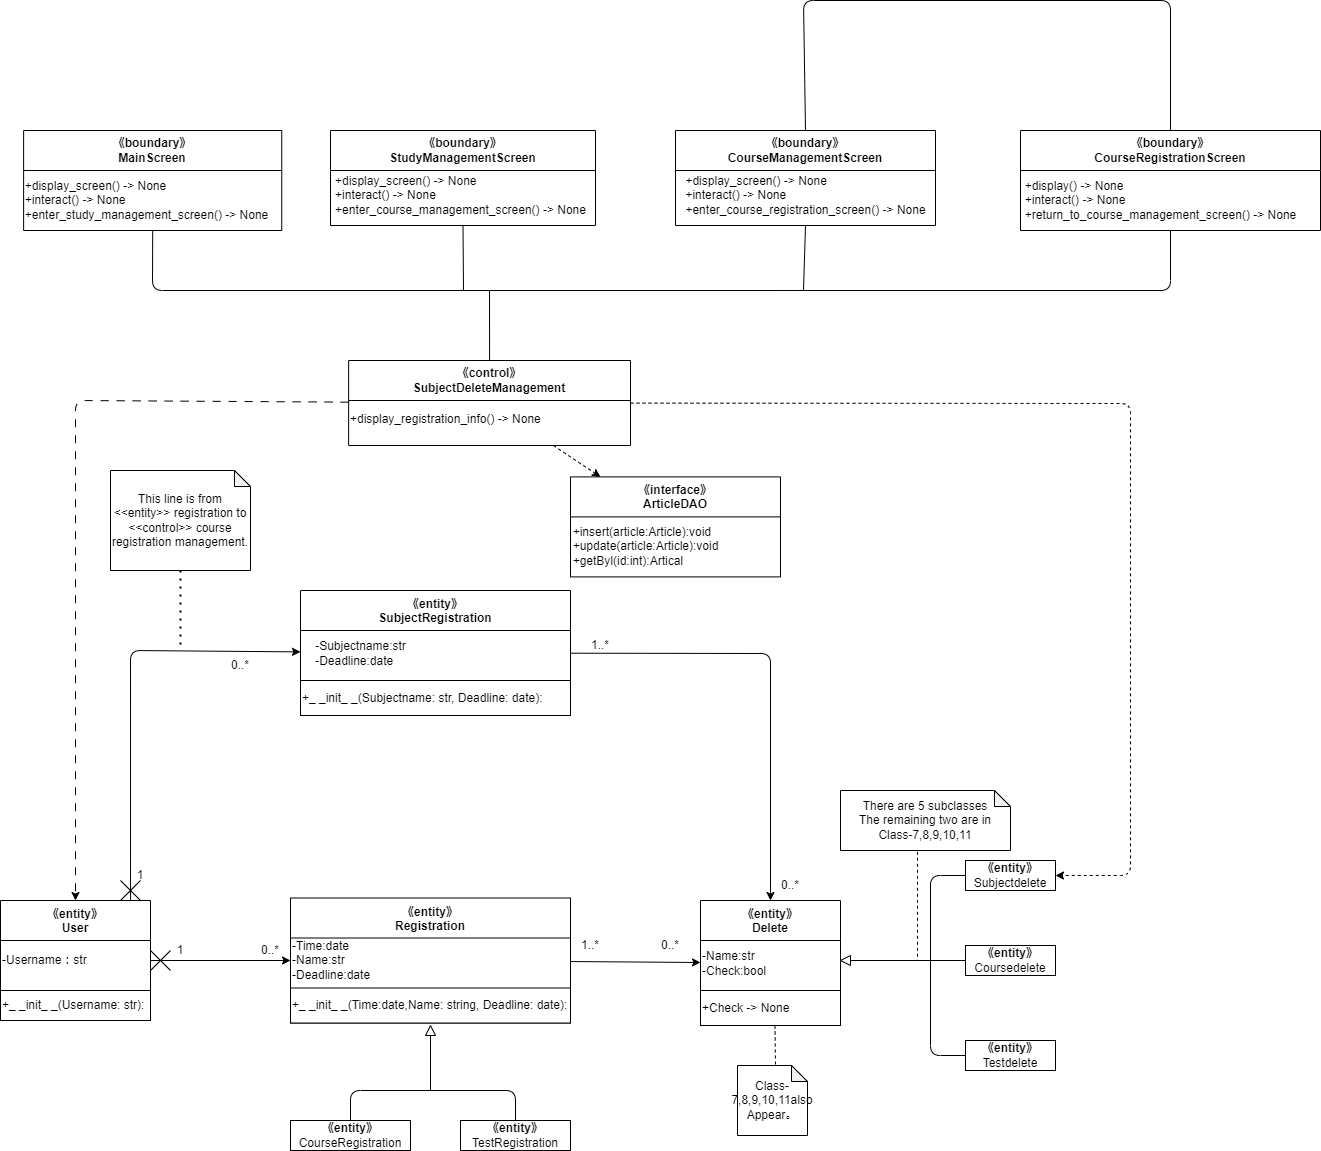

The diagram above was exported from draw.io. Its source (the exported page's mxGraphModel, read from the mxfile embedded in the PNG):
<mxGraphModel dx="576" dy="1649" grid="1" gridSize="10" guides="1" tooltips="1" connect="1" arrows="1" fold="1" page="1" pageScale="1" pageWidth="827" pageHeight="1169" math="0" shadow="0">
  <root>
    <mxCell id="0" />
    <mxCell id="1" parent="0" />
    <mxCell id="2" value="《entity》&#10;SubjectRegistration" style="swimlane;startSize=40;" parent="1" vertex="1">
      <mxGeometry x="320" y="460" width="270" height="125" as="geometry" />
    </mxCell>
    <mxCell id="3" value="-Subjectname:str&lt;br&gt;&lt;div style=&quot;text-align: left;&quot;&gt;&lt;span style=&quot;background-color: initial;&quot;&gt;-Deadline:date&lt;/span&gt;&lt;/div&gt;" style="text;html=1;align=center;verticalAlign=middle;resizable=0;points=[];autosize=1;strokeColor=none;fillColor=none;" parent="2" vertex="1">
      <mxGeometry x="5" y="42.5" width="110" height="40" as="geometry" />
    </mxCell>
    <mxCell id="4" value="+_ _init_ _(Subjectname: str, Deadline: date):" style="rounded=0;whiteSpace=wrap;html=1;align=left;" parent="2" vertex="1">
      <mxGeometry y="90" width="270" height="35" as="geometry" />
    </mxCell>
    <mxCell id="5" value="《entity》&#10;User" style="swimlane;startSize=40;" parent="1" vertex="1">
      <mxGeometry x="20" y="770" width="150" height="120" as="geometry">
        <mxRectangle x="25" y="210" width="90" height="30" as="alternateBounds" />
      </mxGeometry>
    </mxCell>
    <mxCell id="6" value="-Username：str" style="text;html=1;align=left;verticalAlign=middle;resizable=0;points=[];autosize=1;strokeColor=none;fillColor=none;" parent="5" vertex="1">
      <mxGeometry y="45" width="110" height="30" as="geometry" />
    </mxCell>
    <mxCell id="7" value="+_ _init_ _(Username: str):" style="rounded=0;whiteSpace=wrap;html=1;align=left;" parent="5" vertex="1">
      <mxGeometry y="90" width="150" height="30" as="geometry" />
    </mxCell>
    <mxCell id="8" value="《entity》&#10;Delete" style="swimlane;startSize=40;" parent="1" vertex="1">
      <mxGeometry x="720" y="770" width="140" height="125" as="geometry" />
    </mxCell>
    <mxCell id="9" value="-Name:str&lt;br&gt;&lt;div style=&quot;&quot;&gt;&lt;span style=&quot;background-color: initial;&quot;&gt;-Check:bool&lt;/span&gt;&lt;/div&gt;" style="text;html=1;align=left;verticalAlign=middle;resizable=0;points=[];autosize=1;strokeColor=none;fillColor=none;" parent="8" vertex="1">
      <mxGeometry y="42.5" width="90" height="40" as="geometry" />
    </mxCell>
    <mxCell id="10" value="+Check -&amp;gt; None" style="rounded=0;whiteSpace=wrap;html=1;align=left;" parent="8" vertex="1">
      <mxGeometry y="90" width="140" height="35" as="geometry" />
    </mxCell>
    <mxCell id="11" value="《entity》&#10;Registration" style="swimlane;startSize=40;" parent="1" vertex="1">
      <mxGeometry x="310" y="767.5" width="280" height="125" as="geometry" />
    </mxCell>
    <mxCell id="12" value="&lt;div style=&quot;&quot;&gt;&lt;span style=&quot;background-color: initial;&quot;&gt;-Time:date&lt;/span&gt;&lt;/div&gt;&lt;div style=&quot;&quot;&gt;&lt;span style=&quot;background-color: initial;&quot;&gt;-Name:str&lt;/span&gt;&lt;/div&gt;&lt;div style=&quot;&quot;&gt;&lt;span style=&quot;background-color: initial;&quot;&gt;-Deadline:date&lt;/span&gt;&lt;/div&gt;" style="text;html=1;align=left;verticalAlign=middle;resizable=0;points=[];autosize=1;strokeColor=none;fillColor=none;" parent="11" vertex="1">
      <mxGeometry y="32.5" width="100" height="60" as="geometry" />
    </mxCell>
    <mxCell id="13" value="+_ _init_ _(Time:date,Name: string, Deadline: date):" style="rounded=0;whiteSpace=wrap;html=1;align=left;" parent="11" vertex="1">
      <mxGeometry y="90" width="280" height="35" as="geometry" />
    </mxCell>
    <mxCell id="14" value="&lt;span style=&quot;font-weight: 700;&quot;&gt;《entity》&lt;/span&gt;&lt;br&gt;Subjectdelete" style="rounded=0;whiteSpace=wrap;html=1;" parent="1" vertex="1">
      <mxGeometry x="985" y="730" width="90" height="30" as="geometry" />
    </mxCell>
    <mxCell id="15" value="&lt;span style=&quot;font-weight: 700;&quot;&gt;《entity》&lt;/span&gt;&lt;br&gt;Coursedelete" style="rounded=0;whiteSpace=wrap;html=1;" parent="1" vertex="1">
      <mxGeometry x="985" y="815" width="90" height="30" as="geometry" />
    </mxCell>
    <mxCell id="16" value="&lt;span style=&quot;font-weight: 700;&quot;&gt;《entity》&lt;/span&gt;&lt;br&gt;Testdelete" style="rounded=0;whiteSpace=wrap;html=1;" parent="1" vertex="1">
      <mxGeometry x="985" y="910" width="90" height="30" as="geometry" />
    </mxCell>
    <mxCell id="17" value="" style="endArrow=none;html=1;entryX=0;entryY=0.5;entryDx=0;entryDy=0;exitX=0;exitY=0.5;exitDx=0;exitDy=0;" parent="1" source="16" target="14" edge="1">
      <mxGeometry width="50" height="50" relative="1" as="geometry">
        <mxPoint x="950" y="890" as="sourcePoint" />
        <mxPoint x="950" y="810" as="targetPoint" />
        <Array as="points">
          <mxPoint x="950" y="925" />
          <mxPoint x="950" y="745" />
        </Array>
      </mxGeometry>
    </mxCell>
    <mxCell id="18" value="" style="endArrow=none;html=1;entryX=0;entryY=0.5;entryDx=0;entryDy=0;exitX=0;exitY=0.5;exitDx=0;exitDy=0;" parent="1" source="19" target="15" edge="1">
      <mxGeometry width="50" height="50" relative="1" as="geometry">
        <mxPoint x="890" y="830" as="sourcePoint" />
        <mxPoint x="900" y="790" as="targetPoint" />
      </mxGeometry>
    </mxCell>
    <mxCell id="19" value="" style="triangle;whiteSpace=wrap;html=1;direction=west;" parent="1" vertex="1">
      <mxGeometry x="860" y="825" width="10" height="10" as="geometry" />
    </mxCell>
    <mxCell id="20" value="" style="endArrow=none;dashed=1;html=1;exitX=0.453;exitY=1.022;exitDx=0;exitDy=0;exitPerimeter=0;" parent="1" source="21" edge="1">
      <mxGeometry width="50" height="50" relative="1" as="geometry">
        <mxPoint x="937" y="760" as="sourcePoint" />
        <mxPoint x="937.0000000000005" y="830" as="targetPoint" />
      </mxGeometry>
    </mxCell>
    <mxCell id="21" value="&lt;div&gt;There are 5 subclasses&lt;/div&gt;&lt;div&gt;The remaining two are in Class-7,8,9,10,11&lt;/div&gt;" style="shape=note;whiteSpace=wrap;html=1;backgroundOutline=1;darkOpacity=0.05;size=16;" parent="1" vertex="1">
      <mxGeometry x="860" y="660" width="170" height="60" as="geometry" />
    </mxCell>
    <mxCell id="22" value="&lt;span style=&quot;font-weight: 700;&quot;&gt;《entity》&lt;/span&gt;&lt;br&gt;CourseRegistration" style="rounded=0;whiteSpace=wrap;html=1;" parent="1" vertex="1">
      <mxGeometry x="310" y="990" width="120" height="30" as="geometry" />
    </mxCell>
    <mxCell id="23" value="&lt;span style=&quot;font-weight: 700;&quot;&gt;《entity》&lt;/span&gt;&lt;br&gt;TestRegistration" style="rounded=0;whiteSpace=wrap;html=1;" parent="1" vertex="1">
      <mxGeometry x="480" y="990" width="110" height="30" as="geometry" />
    </mxCell>
    <mxCell id="24" value="" style="endArrow=none;html=1;exitX=0.5;exitY=0;exitDx=0;exitDy=0;entryX=0.5;entryY=0;entryDx=0;entryDy=0;" parent="1" source="22" target="23" edge="1">
      <mxGeometry width="50" height="50" relative="1" as="geometry">
        <mxPoint x="550" y="880" as="sourcePoint" />
        <mxPoint x="600" y="830" as="targetPoint" />
        <Array as="points">
          <mxPoint x="370" y="960" />
          <mxPoint x="535" y="960" />
        </Array>
      </mxGeometry>
    </mxCell>
    <mxCell id="25" value="" style="endArrow=none;html=1;" parent="1" target="26" edge="1">
      <mxGeometry width="50" height="50" relative="1" as="geometry">
        <mxPoint x="450" y="960" as="sourcePoint" />
        <mxPoint x="450" y="890" as="targetPoint" />
      </mxGeometry>
    </mxCell>
    <mxCell id="26" value="" style="triangle;whiteSpace=wrap;html=1;direction=north;" parent="1" vertex="1">
      <mxGeometry x="445" y="895" width="10" height="10" as="geometry" />
    </mxCell>
    <mxCell id="27" value="" style="endArrow=none;dashed=1;html=1;exitX=0.5;exitY=1;exitDx=0;exitDy=0;" parent="1" edge="1">
      <mxGeometry width="50" height="50" relative="1" as="geometry">
        <mxPoint x="794.5000000000005" y="895" as="sourcePoint" />
        <mxPoint x="795" y="935" as="targetPoint" />
      </mxGeometry>
    </mxCell>
    <mxCell id="28" value="&lt;div&gt;Class-7,8,9,10,11also&lt;/div&gt;&lt;span style=&quot;background-color: initial;&quot;&gt;Appear&lt;/span&gt;。" style="shape=note;whiteSpace=wrap;html=1;backgroundOutline=1;darkOpacity=0.05;size=16;" parent="1" vertex="1">
      <mxGeometry x="757" y="935" width="70" height="70" as="geometry" />
    </mxCell>
    <mxCell id="29" value="1" style="text;html=1;strokeColor=none;fillColor=none;align=center;verticalAlign=middle;whiteSpace=wrap;rounded=0;" parent="1" vertex="1">
      <mxGeometry x="170" y="805" width="60" height="30" as="geometry" />
    </mxCell>
    <mxCell id="30" value="0..*" style="text;html=1;strokeColor=none;fillColor=none;align=center;verticalAlign=middle;whiteSpace=wrap;rounded=0;" parent="1" vertex="1">
      <mxGeometry x="260" y="805" width="60" height="30" as="geometry" />
    </mxCell>
    <mxCell id="31" value="1..*" style="text;html=1;strokeColor=none;fillColor=none;align=center;verticalAlign=middle;whiteSpace=wrap;rounded=0;" parent="1" vertex="1">
      <mxGeometry x="580" y="800" width="60" height="30" as="geometry" />
    </mxCell>
    <mxCell id="32" value="0..*" style="text;html=1;strokeColor=none;fillColor=none;align=center;verticalAlign=middle;whiteSpace=wrap;rounded=0;" parent="1" vertex="1">
      <mxGeometry x="660" y="800" width="60" height="30" as="geometry" />
    </mxCell>
    <mxCell id="33" value="1..*" style="text;html=1;strokeColor=none;fillColor=none;align=center;verticalAlign=middle;whiteSpace=wrap;rounded=0;" parent="1" vertex="1">
      <mxGeometry x="590" y="500" width="60" height="30" as="geometry" />
    </mxCell>
    <mxCell id="34" value="0..*" style="text;html=1;strokeColor=none;fillColor=none;align=center;verticalAlign=middle;whiteSpace=wrap;rounded=0;" parent="1" vertex="1">
      <mxGeometry x="780" y="740" width="60" height="30" as="geometry" />
    </mxCell>
    <mxCell id="35" value="&lt;span style=&quot;&quot;&gt;《control》&lt;br&gt;SubjectDeleteManagement&lt;br&gt;&lt;/span&gt;" style="swimlane;whiteSpace=wrap;html=1;startSize=40;" parent="1" vertex="1">
      <mxGeometry x="368.13" y="230" width="281.87" height="85" as="geometry" />
    </mxCell>
    <mxCell id="36" value="+display_registration_info() -&amp;gt; None" style="text;whiteSpace=wrap;html=1;" parent="35" vertex="1">
      <mxGeometry y="45" width="290" height="40" as="geometry" />
    </mxCell>
    <mxCell id="37" value="" style="endArrow=none;dashed=1;html=1;dashPattern=1 3;strokeWidth=2;exitX=0.5;exitY=1;exitDx=0;exitDy=0;exitPerimeter=0;" parent="1" source="38" edge="1">
      <mxGeometry width="50" height="50" relative="1" as="geometry">
        <mxPoint x="195" y="570" as="sourcePoint" />
        <mxPoint x="200" y="520" as="targetPoint" />
      </mxGeometry>
    </mxCell>
    <mxCell id="38" value="This line is from &amp;lt;&amp;lt;entity&amp;gt;&amp;gt; registration to &amp;lt;&amp;lt;control&amp;gt;&amp;gt; course registration management." style="shape=note;whiteSpace=wrap;html=1;backgroundOutline=1;darkOpacity=0.05;size=16;" parent="1" vertex="1">
      <mxGeometry x="130" y="340" width="140" height="100" as="geometry" />
    </mxCell>
    <mxCell id="39" value="《boundary》&lt;br&gt;MainScreen" style="swimlane;whiteSpace=wrap;html=1;startSize=40;" parent="1" vertex="1">
      <mxGeometry x="43.12" width="258.13" height="100" as="geometry" />
    </mxCell>
    <mxCell id="40" value="&lt;div style=&quot;text-align: left;&quot;&gt;+display_screen() -&amp;gt; None&amp;nbsp;&lt;/div&gt;&lt;div style=&quot;text-align: left;&quot;&gt;+interact() -&amp;gt; None&lt;/div&gt;&lt;div style=&quot;text-align: left;&quot;&gt;+enter_study_management_screen() -&amp;gt; None&lt;br&gt;&lt;/div&gt;" style="text;html=1;align=center;verticalAlign=middle;resizable=0;points=[];autosize=1;strokeColor=none;fillColor=none;" parent="39" vertex="1">
      <mxGeometry x="-11.869999999999994" y="40" width="270" height="60" as="geometry" />
    </mxCell>
    <mxCell id="41" value="《boundary》&lt;br&gt;StudyManagementScreen" style="swimlane;whiteSpace=wrap;html=1;startSize=40;" parent="1" vertex="1">
      <mxGeometry x="350" width="265" height="95" as="geometry" />
    </mxCell>
    <mxCell id="42" value="&lt;div style=&quot;text-align: left;&quot;&gt;+display_screen() -&amp;gt; None&amp;nbsp;&lt;/div&gt;&lt;div style=&quot;text-align: left;&quot;&gt;+interact() -&amp;gt; None&lt;/div&gt;&lt;div style=&quot;text-align: left;&quot;&gt;+enter_course_management_screen() -&amp;gt; None&lt;br&gt;&lt;/div&gt;" style="text;html=1;align=center;verticalAlign=middle;resizable=0;points=[];autosize=1;strokeColor=none;fillColor=none;" parent="41" vertex="1">
      <mxGeometry x="-5" y="35" width="270" height="60" as="geometry" />
    </mxCell>
    <mxCell id="43" value="《boundary》&lt;br&gt;CourseManagementScreen" style="swimlane;whiteSpace=wrap;html=1;startSize=40;" parent="1" vertex="1">
      <mxGeometry x="695" width="260" height="95" as="geometry" />
    </mxCell>
    <mxCell id="44" value="&lt;div style=&quot;text-align: left;&quot;&gt;+display_screen() -&amp;gt; None&amp;nbsp;&lt;/div&gt;&lt;div style=&quot;text-align: left;&quot;&gt;+interact() -&amp;gt; None&lt;/div&gt;&lt;div style=&quot;text-align: left;&quot;&gt;+enter_course_registration_screen() -&amp;gt; None&lt;br&gt;&lt;/div&gt;" style="text;html=1;align=center;verticalAlign=middle;resizable=0;points=[];autosize=1;strokeColor=none;fillColor=none;" parent="43" vertex="1">
      <mxGeometry y="35" width="260" height="60" as="geometry" />
    </mxCell>
    <mxCell id="45" value="《boundary》&lt;br&gt;CourseRegistrationScreen" style="swimlane;whiteSpace=wrap;html=1;startSize=40;" parent="1" vertex="1">
      <mxGeometry x="1040" width="300" height="100" as="geometry" />
    </mxCell>
    <mxCell id="46" value="&lt;div style=&quot;text-align: left;&quot;&gt;&lt;span style=&quot;background-color: initial;&quot;&gt;+display() -&amp;gt; None&lt;/span&gt;&lt;/div&gt;&lt;div style=&quot;text-align: left;&quot;&gt;&lt;span style=&quot;background-color: initial;&quot;&gt;+interact() -&amp;gt; None&lt;/span&gt;&lt;/div&gt;&lt;div style=&quot;text-align: left;&quot;&gt;&lt;span style=&quot;background-color: initial;&quot;&gt;+return_to_course_management_screen() -&amp;gt; None&lt;/span&gt;&lt;/div&gt;" style="text;html=1;align=center;verticalAlign=middle;resizable=0;points=[];autosize=1;strokeColor=none;fillColor=none;" parent="45" vertex="1">
      <mxGeometry x="-10" y="40" width="300" height="60" as="geometry" />
    </mxCell>
    <mxCell id="47" value="" style="endArrow=none;html=1;exitX=0.5;exitY=1;exitDx=0;exitDy=0;entryX=0.5;entryY=1;entryDx=0;entryDy=0;" parent="1" source="39" target="45" edge="1">
      <mxGeometry width="50" height="50" relative="1" as="geometry">
        <mxPoint x="218.88" y="30" as="sourcePoint" />
        <mxPoint x="768.88" y="40" as="targetPoint" />
        <Array as="points">
          <mxPoint x="172" y="160" />
          <mxPoint x="808.38" y="160" />
          <mxPoint x="1190" y="160" />
        </Array>
      </mxGeometry>
    </mxCell>
    <mxCell id="48" value="" style="endArrow=none;html=1;entryX=0.5;entryY=1;entryDx=0;entryDy=0;" parent="1" target="43" edge="1">
      <mxGeometry width="50" height="50" relative="1" as="geometry">
        <mxPoint x="823" y="160" as="sourcePoint" />
        <mxPoint x="438.88" y="110" as="targetPoint" />
      </mxGeometry>
    </mxCell>
    <mxCell id="49" value="" style="endArrow=none;html=1;entryX=0.5;entryY=1;entryDx=0;entryDy=0;" parent="1" target="41" edge="1">
      <mxGeometry width="50" height="50" relative="1" as="geometry">
        <mxPoint x="483" y="160" as="sourcePoint" />
        <mxPoint x="438.88" y="120" as="targetPoint" />
      </mxGeometry>
    </mxCell>
    <mxCell id="50" value="" style="endArrow=none;html=1;entryX=0.5;entryY=0;entryDx=0;entryDy=0;exitX=0.5;exitY=0;exitDx=0;exitDy=0;" parent="1" source="43" target="45" edge="1">
      <mxGeometry width="50" height="50" relative="1" as="geometry">
        <mxPoint x="578.88" y="-80" as="sourcePoint" />
        <mxPoint x="868.88" y="230" as="targetPoint" />
        <Array as="points">
          <mxPoint x="823" y="-130" />
          <mxPoint x="1190" y="-130" />
        </Array>
      </mxGeometry>
    </mxCell>
    <mxCell id="51" value="" style="endArrow=none;html=1;exitX=0.5;exitY=0;exitDx=0;exitDy=0;" parent="1" source="35" edge="1">
      <mxGeometry width="50" height="50" relative="1" as="geometry">
        <mxPoint x="480" y="230" as="sourcePoint" />
        <mxPoint x="509" y="160" as="targetPoint" />
      </mxGeometry>
    </mxCell>
    <mxCell id="52" value="" style="group" parent="1" vertex="1" connectable="0">
      <mxGeometry x="170" y="820" width="20" height="20" as="geometry" />
    </mxCell>
    <mxCell id="53" value="" style="endArrow=none;html=1;" parent="52" edge="1">
      <mxGeometry width="50" height="50" relative="1" as="geometry">
        <mxPoint as="sourcePoint" />
        <mxPoint x="20" y="20" as="targetPoint" />
      </mxGeometry>
    </mxCell>
    <mxCell id="54" value="" style="endArrow=none;html=1;" parent="52" edge="1">
      <mxGeometry width="50" height="50" relative="1" as="geometry">
        <mxPoint y="20" as="sourcePoint" />
        <mxPoint x="20" as="targetPoint" />
      </mxGeometry>
    </mxCell>
    <mxCell id="55" value="" style="endArrow=classic;html=1;" parent="1" source="5" target="11" edge="1">
      <mxGeometry width="50" height="50" relative="1" as="geometry">
        <mxPoint x="240" y="940" as="sourcePoint" />
        <mxPoint x="290" y="890" as="targetPoint" />
      </mxGeometry>
    </mxCell>
    <mxCell id="56" value="" style="endArrow=classic;html=1;exitX=0.867;exitY=0;exitDx=0;exitDy=0;exitPerimeter=0;" parent="1" source="5" target="2" edge="1">
      <mxGeometry width="50" height="50" relative="1" as="geometry">
        <mxPoint x="170" y="680" as="sourcePoint" />
        <mxPoint x="220" y="630" as="targetPoint" />
        <Array as="points">
          <mxPoint x="150" y="520" />
        </Array>
      </mxGeometry>
    </mxCell>
    <mxCell id="57" value="1" style="text;html=1;strokeColor=none;fillColor=none;align=center;verticalAlign=middle;whiteSpace=wrap;rounded=0;" parent="1" vertex="1">
      <mxGeometry x="130" y="730" width="60" height="30" as="geometry" />
    </mxCell>
    <mxCell id="58" value="0..*" style="text;html=1;strokeColor=none;fillColor=none;align=center;verticalAlign=middle;whiteSpace=wrap;rounded=0;" parent="1" vertex="1">
      <mxGeometry x="230" y="520" width="60" height="30" as="geometry" />
    </mxCell>
    <mxCell id="59" value="" style="endArrow=classic;html=1;" parent="1" source="11" target="8" edge="1">
      <mxGeometry width="50" height="50" relative="1" as="geometry">
        <mxPoint x="560" y="840" as="sourcePoint" />
        <mxPoint x="650" y="890" as="targetPoint" />
      </mxGeometry>
    </mxCell>
    <mxCell id="60" value="" style="endArrow=classic;html=1;" parent="1" source="2" target="8" edge="1">
      <mxGeometry width="50" height="50" relative="1" as="geometry">
        <mxPoint x="660" y="680" as="sourcePoint" />
        <mxPoint x="710" y="630" as="targetPoint" />
        <Array as="points">
          <mxPoint x="790" y="523" />
        </Array>
      </mxGeometry>
    </mxCell>
    <mxCell id="61" value="" style="endArrow=classic;html=1;dashed=1;dashPattern=8 8;" parent="1" source="35" target="5" edge="1">
      <mxGeometry width="50" height="50" relative="1" as="geometry">
        <mxPoint x="90" y="590" as="sourcePoint" />
        <mxPoint x="140" y="540" as="targetPoint" />
        <Array as="points">
          <mxPoint x="95" y="270" />
        </Array>
      </mxGeometry>
    </mxCell>
    <mxCell id="64" value="" style="group" parent="1" vertex="1" connectable="0">
      <mxGeometry x="140" y="750" width="20" height="20" as="geometry" />
    </mxCell>
    <mxCell id="65" value="" style="endArrow=none;html=1;" parent="64" edge="1">
      <mxGeometry width="50" height="50" relative="1" as="geometry">
        <mxPoint as="sourcePoint" />
        <mxPoint x="20" y="20" as="targetPoint" />
      </mxGeometry>
    </mxCell>
    <mxCell id="66" value="" style="endArrow=none;html=1;" parent="64" edge="1">
      <mxGeometry width="50" height="50" relative="1" as="geometry">
        <mxPoint y="20" as="sourcePoint" />
        <mxPoint x="20" as="targetPoint" />
      </mxGeometry>
    </mxCell>
    <mxCell id="67" value="" style="endArrow=classic;html=1;dashed=1;" parent="1" source="35" target="14" edge="1">
      <mxGeometry width="50" height="50" relative="1" as="geometry">
        <mxPoint x="720" y="400" as="sourcePoint" />
        <mxPoint x="770" y="350" as="targetPoint" />
        <Array as="points">
          <mxPoint x="1150" y="273" />
          <mxPoint x="1150" y="745" />
        </Array>
      </mxGeometry>
    </mxCell>
    <mxCell id="68" style="edgeStyle=none;html=1;dashed=1;" edge="1" parent="1" target="69" source="35">
      <mxGeometry relative="1" as="geometry">
        <mxPoint x="440" y="333.60560192960963" as="sourcePoint" />
      </mxGeometry>
    </mxCell>
    <mxCell id="69" value="《interface》&#10;ArticleDAO" style="swimlane;startSize=40;" vertex="1" parent="1">
      <mxGeometry x="590" y="346.4" width="210" height="100" as="geometry" />
    </mxCell>
    <mxCell id="70" value="&lt;div style=&quot;text-align: left;&quot;&gt;&lt;span style=&quot;background-color: initial;&quot;&gt;+insert(article:Article):void&lt;/span&gt;&lt;/div&gt;&lt;div style=&quot;text-align: left;&quot;&gt;&lt;span style=&quot;background-color: initial;&quot;&gt;+update(article:Article):void&lt;/span&gt;&lt;/div&gt;&lt;div style=&quot;text-align: left;&quot;&gt;&lt;span style=&quot;background-color: initial;&quot;&gt;+getByl(id:int):Artical&lt;/span&gt;&lt;/div&gt;" style="text;html=1;align=center;verticalAlign=middle;resizable=0;points=[];autosize=1;strokeColor=none;fillColor=none;" vertex="1" parent="69">
      <mxGeometry x="-10" y="40" width="170" height="60" as="geometry" />
    </mxCell>
  </root>
</mxGraphModel>